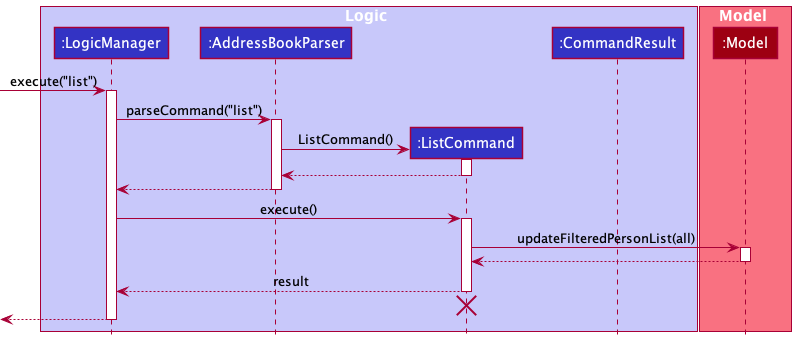

The diagram above was rendered by PlantUML. Its source (embedded in the PNG):
@startuml
!include style.puml

box Logic LOGIC_COLOR_T1
participant ":LogicManager" as LogicManager LOGIC_COLOR
participant ":AddressBookParser" as AddressBookParser LOGIC_COLOR
participant ":ListCommand" as ListCommand LOGIC_COLOR
participant ":CommandResult" as CommandResult LOGIC_COLOR
end box

box Model MODEL_COLOR_T1
participant ":Model" as Model MODEL_COLOR
end box

[-> LogicManager : execute("list")
activate LogicManager

LogicManager -> AddressBookParser : parseCommand("list")
activate AddressBookParser

create ListCommand
AddressBookParser -> ListCommand : ListCommand()
activate ListCommand

ListCommand --> AddressBookParser
deactivate ListCommand

AddressBookParser --> LogicManager
deactivate AddressBookParser

LogicManager -> ListCommand : execute()
activate ListCommand

ListCommand -> Model : updateFilteredPersonList(all)
activate Model

Model --> ListCommand
deactivate Model

ListCommand --> LogicManager : result
deactivate ListCommand

ListCommand -[hidden]-> AddressBookParser
destroy ListCommand

[<--LogicManager
deactivate LogicManager
@enduml